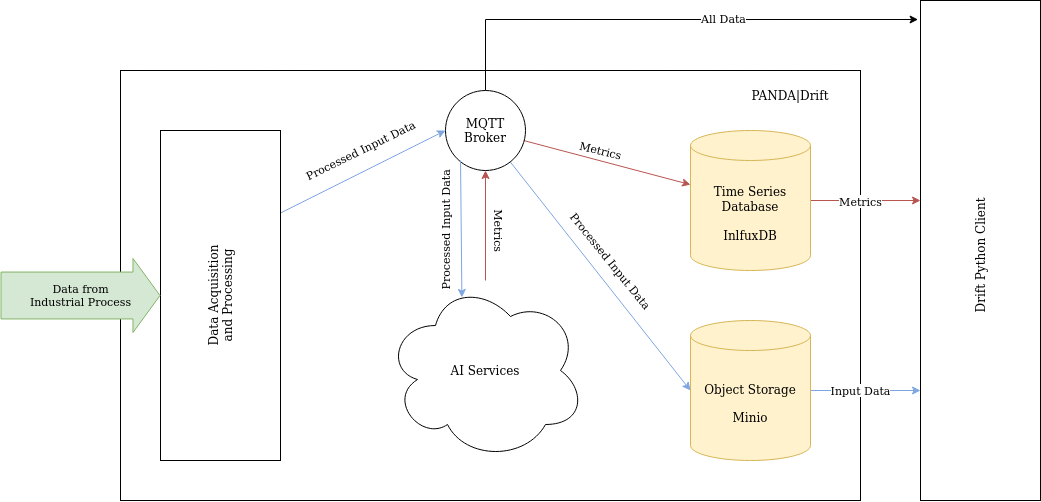

The diagram above was exported from draw.io. Its source (the exported page's mxGraphModel, read from the mxfile embedded in the PNG):
<mxGraphModel dx="2441" dy="1991" grid="1" gridSize="10" guides="1" tooltips="1" connect="1" arrows="1" fold="1" page="1" pageScale="1" pageWidth="850" pageHeight="1100" math="0" shadow="0">
  <root>
    <mxCell id="0" />
    <mxCell id="1" parent="0" />
    <mxCell id="IESl1oT55usWLEvTgHgb-24" value="" style="rounded=0;whiteSpace=wrap;html=1;fillStyle=auto;fontColor=#000000;fillColor=none;" vertex="1" parent="1">
      <mxGeometry x="20" y="-20" width="740" height="430" as="geometry" />
    </mxCell>
    <mxCell id="IESl1oT55usWLEvTgHgb-27" style="edgeStyle=orthogonalEdgeStyle;rounded=0;orthogonalLoop=1;jettySize=auto;html=1;entryX=0;entryY=0.4;entryDx=0;entryDy=0;entryPerimeter=0;labelBackgroundColor=none;labelBorderColor=none;fontColor=#000000;startArrow=none;startFill=0;endArrow=classic;endFill=1;strokeColor=#B85450;gradientColor=none;" edge="1" parent="1" source="IESl1oT55usWLEvTgHgb-1" target="IESl1oT55usWLEvTgHgb-26">
      <mxGeometry relative="1" as="geometry">
        <Array as="points" />
      </mxGeometry>
    </mxCell>
    <mxCell id="IESl1oT55usWLEvTgHgb-29" value="Metrics" style="edgeLabel;html=1;align=center;verticalAlign=middle;resizable=0;points=[];fontColor=#000000;" vertex="1" connectable="0" parent="IESl1oT55usWLEvTgHgb-27">
      <mxGeometry x="-0.0899" y="-1" relative="1" as="geometry">
        <mxPoint as="offset" />
      </mxGeometry>
    </mxCell>
    <mxCell id="IESl1oT55usWLEvTgHgb-1" value="&lt;div&gt;Time Series Database&lt;/div&gt;&lt;div&gt;&lt;br&gt;&lt;/div&gt;&lt;div&gt;InlfuxDB&lt;br&gt;&lt;/div&gt;" style="shape=cylinder3;whiteSpace=wrap;html=1;boundedLbl=1;backgroundOutline=1;size=15;fillColor=#FFF2CC;strokeColor=#d6b656;fillStyle=auto;" vertex="1" parent="1">
      <mxGeometry x="590" y="40" width="120" height="140" as="geometry" />
    </mxCell>
    <mxCell id="IESl1oT55usWLEvTgHgb-31" style="edgeStyle=orthogonalEdgeStyle;rounded=0;orthogonalLoop=1;jettySize=auto;html=1;entryX=0;entryY=0.78;entryDx=0;entryDy=0;entryPerimeter=0;labelBackgroundColor=none;labelBorderColor=none;fontColor=#000000;startArrow=none;startFill=0;endArrow=classic;endFill=1;strokeColor=#7EA6E0;gradientColor=none;" edge="1" parent="1" source="IESl1oT55usWLEvTgHgb-2" target="IESl1oT55usWLEvTgHgb-26">
      <mxGeometry relative="1" as="geometry" />
    </mxCell>
    <mxCell id="IESl1oT55usWLEvTgHgb-32" value="Input Data" style="edgeLabel;html=1;align=center;verticalAlign=middle;resizable=0;points=[];fontColor=#000000;" vertex="1" connectable="0" parent="IESl1oT55usWLEvTgHgb-31">
      <mxGeometry x="0.198" y="-1" relative="1" as="geometry">
        <mxPoint x="-16" y="-1" as="offset" />
      </mxGeometry>
    </mxCell>
    <mxCell id="IESl1oT55usWLEvTgHgb-2" value="&lt;div&gt;Object Storage&lt;br&gt;&lt;/div&gt;&lt;div&gt;&lt;br&gt;&lt;/div&gt;&lt;div&gt;Minio&lt;br&gt;&lt;/div&gt;" style="shape=cylinder3;whiteSpace=wrap;html=1;boundedLbl=1;backgroundOutline=1;size=15;fillColor=#fff2cc;strokeColor=#d6b656;" vertex="1" parent="1">
      <mxGeometry x="590" y="230" width="120" height="140" as="geometry" />
    </mxCell>
    <mxCell id="IESl1oT55usWLEvTgHgb-5" style="rounded=0;orthogonalLoop=1;jettySize=auto;html=1;fillColor=#f8cecc;strokeColor=#b85450;" edge="1" parent="1" source="IESl1oT55usWLEvTgHgb-4" target="IESl1oT55usWLEvTgHgb-1">
      <mxGeometry relative="1" as="geometry" />
    </mxCell>
    <mxCell id="IESl1oT55usWLEvTgHgb-19" value="Metrics" style="edgeLabel;html=1;align=center;verticalAlign=middle;resizable=0;points=[];fontColor=#000000;rotation=13.9;" vertex="1" connectable="0" parent="IESl1oT55usWLEvTgHgb-5">
      <mxGeometry x="0.3179" y="2" relative="1" as="geometry">
        <mxPoint x="-34" y="-17" as="offset" />
      </mxGeometry>
    </mxCell>
    <mxCell id="IESl1oT55usWLEvTgHgb-6" style="rounded=0;orthogonalLoop=1;jettySize=auto;html=1;entryX=0;entryY=0.5;entryDx=0;entryDy=0;entryPerimeter=0;strokeColor=#7EA6E0;" edge="1" parent="1" source="IESl1oT55usWLEvTgHgb-4" target="IESl1oT55usWLEvTgHgb-2">
      <mxGeometry relative="1" as="geometry" />
    </mxCell>
    <mxCell id="IESl1oT55usWLEvTgHgb-18" value="Processed Input Data" style="edgeLabel;html=1;align=center;verticalAlign=middle;resizable=0;points=[];fontColor=#000000;rotation=51;" vertex="1" connectable="0" parent="IESl1oT55usWLEvTgHgb-6">
      <mxGeometry x="-0.7792" y="-1" relative="1" as="geometry">
        <mxPoint x="81" y="73" as="offset" />
      </mxGeometry>
    </mxCell>
    <mxCell id="IESl1oT55usWLEvTgHgb-33" style="edgeStyle=orthogonalEdgeStyle;rounded=0;orthogonalLoop=1;jettySize=auto;html=1;entryX=-0.02;entryY=0.038;entryDx=0;entryDy=0;entryPerimeter=0;labelBackgroundColor=none;labelBorderColor=none;fontColor=#000000;startArrow=none;startFill=0;endArrow=classic;endFill=1;strokeColor=#000000;gradientColor=none;" edge="1" parent="1" source="IESl1oT55usWLEvTgHgb-4" target="IESl1oT55usWLEvTgHgb-26">
      <mxGeometry relative="1" as="geometry">
        <Array as="points">
          <mxPoint x="385" y="-71" />
        </Array>
      </mxGeometry>
    </mxCell>
    <mxCell id="IESl1oT55usWLEvTgHgb-34" value="All Data" style="edgeLabel;html=1;align=center;verticalAlign=middle;resizable=0;points=[];fontColor=#000000;" vertex="1" connectable="0" parent="IESl1oT55usWLEvTgHgb-33">
      <mxGeometry x="0.2264" y="1" relative="1" as="geometry">
        <mxPoint as="offset" />
      </mxGeometry>
    </mxCell>
    <mxCell id="IESl1oT55usWLEvTgHgb-4" value="&lt;div&gt;MQTT&lt;/div&gt;&lt;div&gt;Broker&lt;/div&gt;" style="ellipse;whiteSpace=wrap;html=1;aspect=fixed;" vertex="1" parent="1">
      <mxGeometry x="345" width="80" height="80" as="geometry" />
    </mxCell>
    <mxCell id="IESl1oT55usWLEvTgHgb-10" style="edgeStyle=none;rounded=0;orthogonalLoop=1;jettySize=auto;html=1;entryX=0;entryY=0.5;entryDx=0;entryDy=0;exitX=1;exitY=0.25;exitDx=0;exitDy=0;fontColor=#7EA6E0;strokeColor=#7EA6E0;" edge="1" parent="1" source="IESl1oT55usWLEvTgHgb-9" target="IESl1oT55usWLEvTgHgb-4">
      <mxGeometry relative="1" as="geometry" />
    </mxCell>
    <mxCell id="IESl1oT55usWLEvTgHgb-16" value="Processed Input Data" style="edgeLabel;html=1;align=center;verticalAlign=middle;resizable=0;points=[];rotation=-26.1;" vertex="1" connectable="0" parent="IESl1oT55usWLEvTgHgb-10">
      <mxGeometry x="0.1515" relative="1" as="geometry">
        <mxPoint x="-15" y="-15" as="offset" />
      </mxGeometry>
    </mxCell>
    <mxCell id="IESl1oT55usWLEvTgHgb-9" value="Data Acquisition&lt;br&gt;&lt;div&gt;and Processing&lt;br&gt;&lt;/div&gt;" style="rounded=0;whiteSpace=wrap;html=1;verticalAlign=middle;horizontal=0;" vertex="1" parent="1">
      <mxGeometry x="60" y="40" width="120" height="330" as="geometry" />
    </mxCell>
    <mxCell id="IESl1oT55usWLEvTgHgb-12" value="AI Services" style="ellipse;shape=cloud;whiteSpace=wrap;html=1;fillStyle=auto;shadow=0;sketch=0;" vertex="1" parent="1">
      <mxGeometry x="285" y="190" width="200" height="180" as="geometry" />
    </mxCell>
    <mxCell id="IESl1oT55usWLEvTgHgb-14" value="&lt;div&gt;Data from &lt;br&gt;&lt;/div&gt;&lt;div&gt;Industrial Process&lt;/div&gt;" style="shape=flexArrow;endArrow=classic;html=1;rounded=0;entryX=0;entryY=0.5;entryDx=0;entryDy=0;endWidth=26.20689655172414;endSize=8.675862068965518;width=46.896551724137936;fillColor=#d5e8d4;strokeColor=#82b366;gradientColor=none;labelBorderColor=none;labelBackgroundColor=none;" edge="1" parent="1" target="IESl1oT55usWLEvTgHgb-9">
      <mxGeometry width="50" height="50" relative="1" as="geometry">
        <mxPoint x="-100" y="205" as="sourcePoint" />
        <mxPoint x="-80" y="200" as="targetPoint" />
      </mxGeometry>
    </mxCell>
    <mxCell id="IESl1oT55usWLEvTgHgb-20" style="edgeStyle=none;rounded=0;orthogonalLoop=1;jettySize=auto;html=1;entryX=0.382;entryY=0.094;entryDx=0;entryDy=0;exitX=0.188;exitY=0.875;exitDx=0;exitDy=0;fontColor=#7EA6E0;strokeColor=#7EA6E0;entryPerimeter=0;exitPerimeter=0;" edge="1" parent="1" source="IESl1oT55usWLEvTgHgb-4" target="IESl1oT55usWLEvTgHgb-12">
      <mxGeometry relative="1" as="geometry">
        <mxPoint x="190" y="132.5" as="sourcePoint" />
        <mxPoint x="355" y="50" as="targetPoint" />
      </mxGeometry>
    </mxCell>
    <mxCell id="IESl1oT55usWLEvTgHgb-21" value="Processed Input Data" style="edgeLabel;html=1;align=center;verticalAlign=middle;resizable=0;points=[];rotation=-90;" vertex="1" connectable="0" parent="IESl1oT55usWLEvTgHgb-20">
      <mxGeometry x="0.1515" relative="1" as="geometry">
        <mxPoint x="-16" y="-9" as="offset" />
      </mxGeometry>
    </mxCell>
    <mxCell id="IESl1oT55usWLEvTgHgb-22" style="rounded=0;orthogonalLoop=1;jettySize=auto;html=1;fillColor=#f8cecc;strokeColor=#b85450;" edge="1" parent="1" source="IESl1oT55usWLEvTgHgb-12" target="IESl1oT55usWLEvTgHgb-4">
      <mxGeometry relative="1" as="geometry">
        <mxPoint x="420" y="180" as="sourcePoint" />
        <mxPoint x="600" y="104.15094339622647" as="targetPoint" />
      </mxGeometry>
    </mxCell>
    <mxCell id="IESl1oT55usWLEvTgHgb-23" value="Metrics" style="edgeLabel;html=1;align=center;verticalAlign=middle;resizable=0;points=[];fontColor=#000000;rotation=90;" vertex="1" connectable="0" parent="IESl1oT55usWLEvTgHgb-22">
      <mxGeometry x="0.3179" y="2" relative="1" as="geometry">
        <mxPoint x="17" y="22" as="offset" />
      </mxGeometry>
    </mxCell>
    <mxCell id="IESl1oT55usWLEvTgHgb-25" value="PANDA|Drift" style="text;html=1;strokeColor=none;fillColor=none;align=center;verticalAlign=middle;whiteSpace=wrap;rounded=0;shadow=0;sketch=0;fillStyle=auto;fontColor=#000000;" vertex="1" parent="1">
      <mxGeometry x="630" y="-10" width="120" height="30" as="geometry" />
    </mxCell>
    <mxCell id="IESl1oT55usWLEvTgHgb-26" value="" style="rounded=0;whiteSpace=wrap;html=1;shadow=0;sketch=0;fillStyle=auto;fontColor=#000000;fillColor=none;" vertex="1" parent="1">
      <mxGeometry x="820" y="-90" width="120" height="500" as="geometry" />
    </mxCell>
    <mxCell id="IESl1oT55usWLEvTgHgb-35" value="Drift Python Client" style="text;html=1;strokeColor=none;fillColor=none;align=center;verticalAlign=middle;whiteSpace=wrap;rounded=0;shadow=0;sketch=0;fillStyle=auto;fontColor=#000000;rotation=-90;" vertex="1" parent="1">
      <mxGeometry x="820" y="150" width="120" height="30" as="geometry" />
    </mxCell>
  </root>
</mxGraphModel>